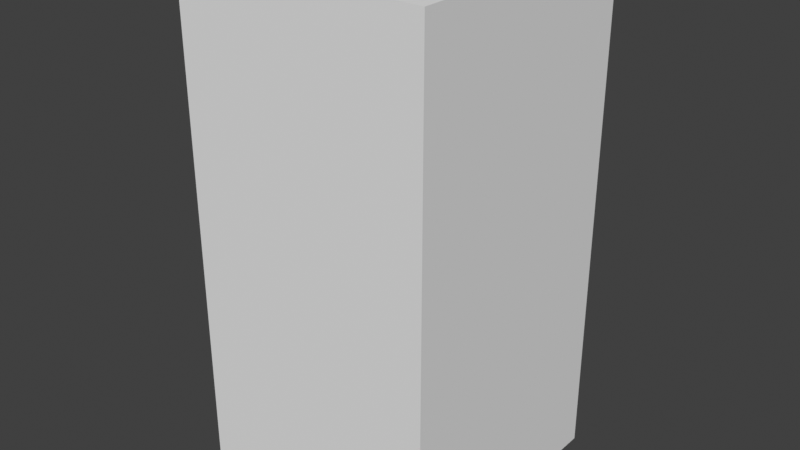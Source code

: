 # Source: map.blend  (saved by Blender 3.0.42; exported with 4.5.12 LTS)
import bpy
from mathutils import Matrix  # noqa: F401  (used for matrix-valued properties, if any)

bpy.ops.wm.read_factory_settings(use_empty=True)
scene = bpy.context.scene
scene.name = 'Scene'

# ---- collections
col_collection = bpy.data.collections.new('Collection'); scene.collection.children.link(col_collection)

# ---- world
world_world = bpy.data.worlds.new('World'); scene.world = world_world
world_world.use_nodes = True; world_world.node_tree.nodes.clear()
_N = world_world.node_tree.nodes; _L = world_world.node_tree.links
n0 = _N.new('ShaderNodeOutputWorld'); n0.name = 'World Output'; n0.location = (300, 300)
n1 = _N.new('ShaderNodeBackground'); n1.name = 'Background'; n1.location = (10, 300)
n1.inputs[0].default_value = (0.05088, 0.05088, 0.05088, 1.0)
_L.new(n1.outputs[0], n0.inputs[0])
n0.is_active_output = True
world_world.color = (0.05088, 0.05088, 0.05088)
world_world.use_sun_shadow = False
world_world.sun_shadow_jitter_overblur = 0.0

# ---- meshes
me_cube_002 = bpy.data.meshes.new('Cube.002')
me_cube_002.from_pydata([(-1.0, -1.0, -1.0), (-1.0, -1.0, 1.0), (-1.0, 1.0, -1.0), (-1.0, 1.0, 1.0), (1.0, -1.0, -1.0), (1.0, -1.0, 1.0), (1.0, 1.0, -1.0), (1.0, 1.0, 1.0)], [], [(0, 1, 3, 2), (2, 3, 7, 6), (6, 7, 5, 4), (4, 5, 1, 0), (2, 6, 4, 0), (7, 3, 1, 5)])
_uv = me_cube_002.uv_layers.new(name='UVMap')
_uv.uv.foreach_set('vector', [0.375, 0.0, 0.625, 0.0, 0.625, 0.25, 0.375, 0.25, 0.375, 0.25, 0.625, 0.25, 0.625, 0.5, 0.375, 0.5, 0.375, 0.5, 0.625, 0.5, 0.625, 0.75, 0.375, 0.75, 0.375, 0.75, 0.625, 0.75, 0.625, 1.0, 0.375, 1.0, 0.125, 0.5, 0.375, 0.5, 0.375, 0.75, 0.125, 0.75, 0.625, 0.5, 0.875, 0.5, 0.875, 0.75, 0.625, 0.75])
me_cube_002.use_remesh_fix_poles = True
me_cube_002.use_remesh_preserve_attributes = False
me_cube_002.update()

# ---- objects
ob_cube = bpy.data.objects.new('Cube', me_cube_002)

# ---- transforms, parenting, visibility, modifiers, constraints
ob_cube.location = (20.08, 0.0, 2.0)
ob_cube.scale = (1.0, 1.0, 2.0)
_m = ob_cube.modifiers.new('Triangulate', 'TRIANGULATE')

# ---- collection membership
col_collection.objects.link(ob_cube)

# ---- scene / render settings (as saved in the file)
scene.frame_start = 1; scene.frame_end = 250; scene.frame_set(1)
scene.render.engine = 'BLENDER_EEVEE_NEXT'
scene.cycles.sampling_pattern = 'TABULATED_SOBOL'
scene.cycles.use_light_tree = False
scene.view_settings.view_transform = 'Standard'
bpy.context.view_layer.update()

# ---- added for rendering (the .blend has no active camera and no usable light): camera, sun
cam_auto = bpy.data.cameras.new('AutoCamera')
cam_auto.lens = 50.0
cam_auto.sensor_width = 36.0
cam_auto.clip_end = 1000.0
ob_auto_camera = bpy.data.objects.new('AutoCamera', cam_auto)
scene.collection.objects.link(ob_auto_camera)
ob_auto_camera.location = (24.6111, -5.43919, 5.62613)
ob_auto_camera.rotation_euler = (1.09748, -7.21219e-08, 0.694738)
scene.camera = ob_auto_camera
light_auto_sun = bpy.data.lights.new('AutoSun', 'SUN')
light_auto_sun.energy = 3.0
light_auto_sun.angle = 0.0523599
ob_auto_sun = bpy.data.objects.new('AutoSun', light_auto_sun)
scene.collection.objects.link(ob_auto_sun)
ob_auto_sun.rotation_euler = (0.872665, 0.174533, 0.523599)
bpy.context.view_layer.update()
